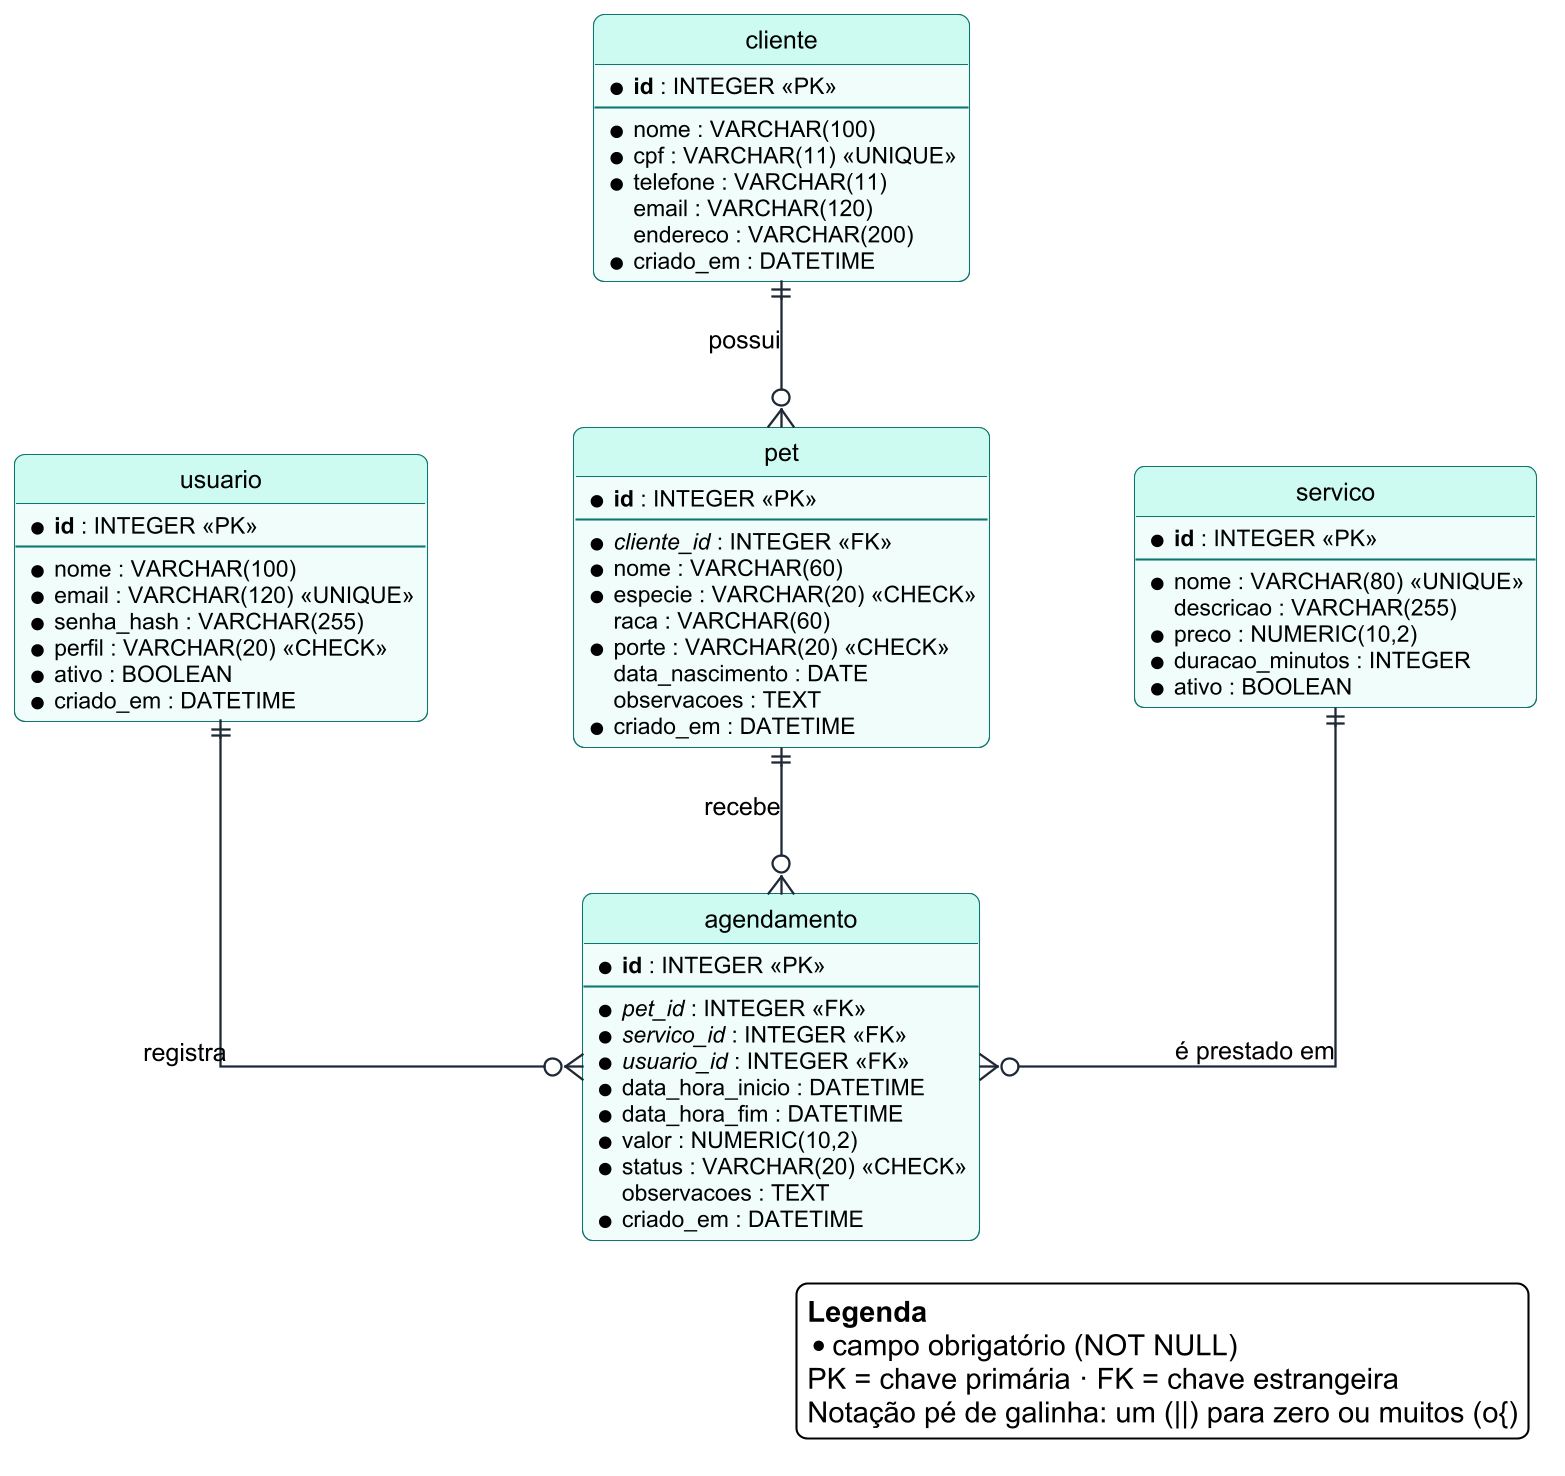

The diagram above was rendered by PlantUML. Its source (embedded in the PNG):
@startuml 03_der
!include _estilo.iuml
hide circle
hide empty members
skinparam linetype ortho
skinparam nodesep 70
skinparam ranksep 70

entity "usuario" as usuario {
  * **id** : INTEGER <<PK>>
  --
  * nome : VARCHAR(100)
  * email : VARCHAR(120) <<UNIQUE>>
  * senha_hash : VARCHAR(255)
  * perfil : VARCHAR(20) <<CHECK>>
  * ativo : BOOLEAN
  * criado_em : DATETIME
}

entity "cliente" as cliente {
  * **id** : INTEGER <<PK>>
  --
  * nome : VARCHAR(100)
  * cpf : VARCHAR(11) <<UNIQUE>>
  * telefone : VARCHAR(11)
    email : VARCHAR(120)
    endereco : VARCHAR(200)
  * criado_em : DATETIME
}

entity "pet" as pet {
  * **id** : INTEGER <<PK>>
  --
  * //cliente_id// : INTEGER <<FK>>
  * nome : VARCHAR(60)
  * especie : VARCHAR(20) <<CHECK>>
    raca : VARCHAR(60)
  * porte : VARCHAR(20) <<CHECK>>
    data_nascimento : DATE
    observacoes : TEXT
  * criado_em : DATETIME
}

entity "servico" as servico {
  * **id** : INTEGER <<PK>>
  --
  * nome : VARCHAR(80) <<UNIQUE>>
    descricao : VARCHAR(255)
  * preco : NUMERIC(10,2)
  * duracao_minutos : INTEGER
  * ativo : BOOLEAN
}

entity "agendamento" as agendamento {
  * **id** : INTEGER <<PK>>
  --
  * //pet_id// : INTEGER <<FK>>
  * //servico_id// : INTEGER <<FK>>
  * //usuario_id// : INTEGER <<FK>>
  * data_hora_inicio : DATETIME
  * data_hora_fim : DATETIME
  * valor : NUMERIC(10,2)
  * status : VARCHAR(20) <<CHECK>>
    observacoes : TEXT
  * criado_em : DATETIME
}

cliente ||--o{ pet : possui
pet ||--o{ agendamento : recebe
servico ||--o{ agendamento : "é prestado em"
usuario ||--o{ agendamento : registra

legend right
  **Legenda**
  * campo obrigatório (NOT NULL)
  PK = chave primária · FK = chave estrangeira
  Notação pé de galinha: um (||) para zero ou muitos (o{)
end legend
@enduml